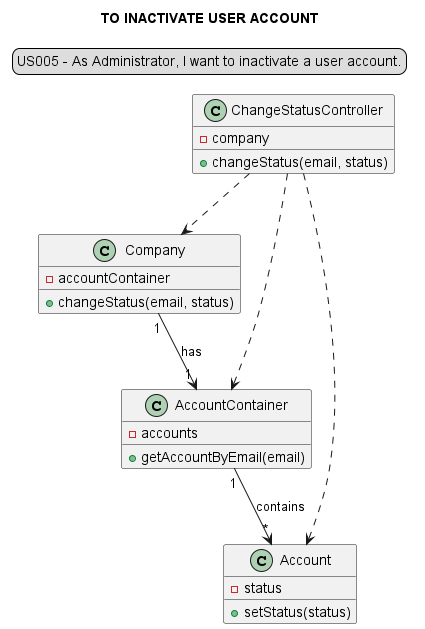

The diagram above was rendered by PlantUML. Its source (embedded in the PNG):
@startuml

legend top
US005 - As Administrator, I want to inactivate a user account.
end legend
skinparam sequenceMessageAlign center
title TO INACTIVATE USER ACCOUNT

"ChangeStatusController"  ..> "Company"
"ChangeStatusController" ..> "AccountContainer"
"ChangeStatusController" ..> "Account"
"Company" "1"-->"1" "AccountContainer": has
"AccountContainer" "1"-->"*" "Account": contains

class "ChangeStatusController" {
-company
+changeStatus(email, status)
}

class "Company" {
-accountContainer
+changeStatus(email, status)
}

class "AccountContainer" {
-accounts
+getAccountByEmail(email)
}

class "Account" {
-status
+setStatus(status)
}

@enduml